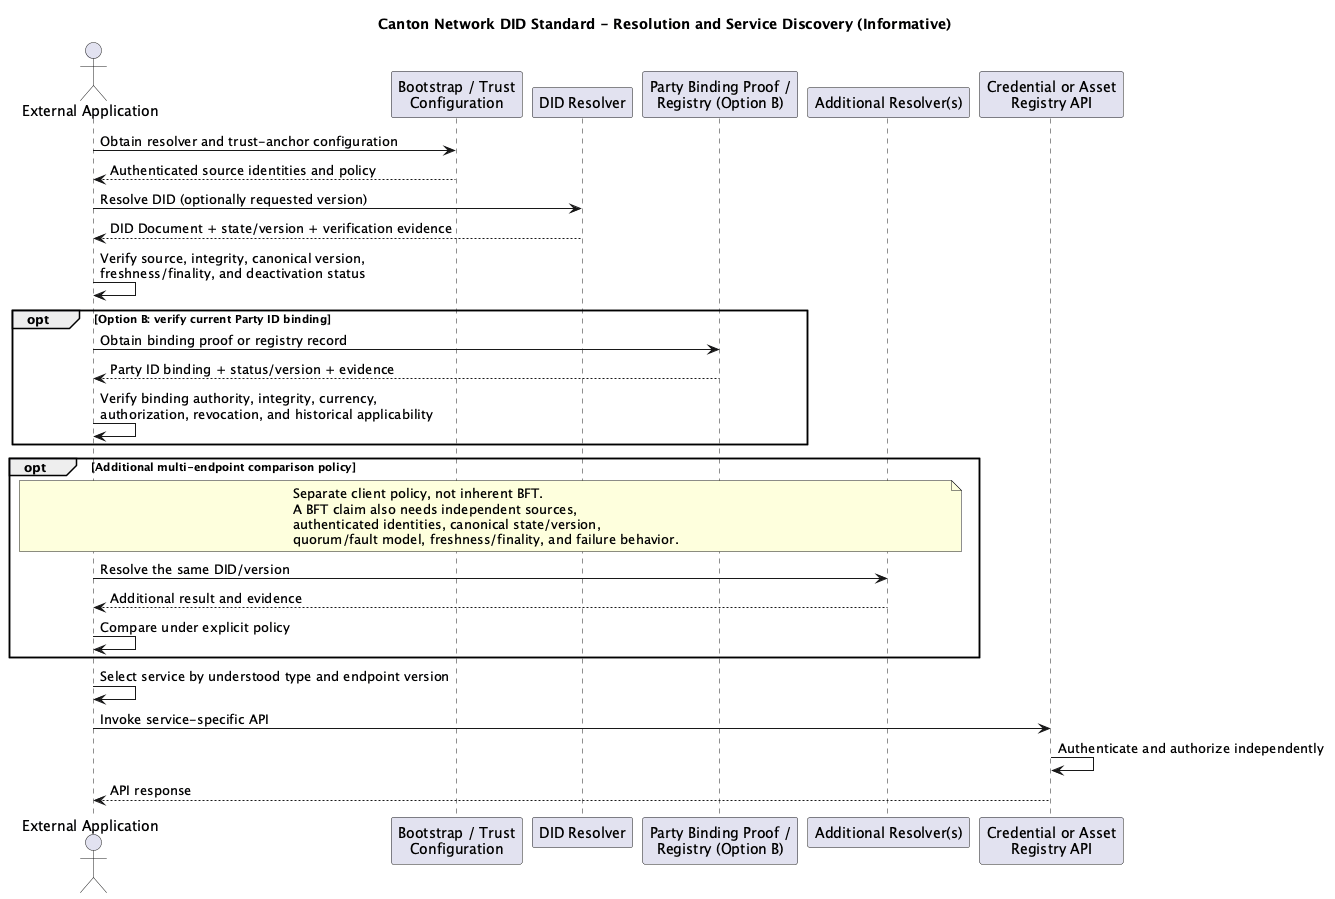

The diagram above was rendered by PlantUML. Its source (embedded in the PNG):
@startuml did-resolution-sequence
title Canton Network DID Standard - Resolution and Service Discovery (Informative)

actor "External Application" as App
participant "Bootstrap / Trust\nConfiguration" as Bootstrap
participant "DID Resolver" as Resolver
participant "Party Binding Proof /\nRegistry (Option B)" as Binding
participant "Additional Resolver(s)" as Other
participant "Credential or Asset\nRegistry API" as Service

App -> Bootstrap: Obtain resolver and trust-anchor configuration
Bootstrap --> App: Authenticated source identities and policy
App -> Resolver: Resolve DID (optionally requested version)
Resolver --> App: DID Document + state/version + verification evidence
App -> App: Verify source, integrity, canonical version,\nfreshness/finality, and deactivation status

opt Option B: verify current Party ID binding
  App -> Binding: Obtain binding proof or registry record
  Binding --> App: Party ID binding + status/version + evidence
  App -> App: Verify binding authority, integrity, currency,\nauthorization, revocation, and historical applicability
end

opt Additional multi-endpoint comparison policy
  note over App,Other
    Separate client policy, not inherent BFT.
    A BFT claim also needs independent sources,
    authenticated identities, canonical state/version,
    quorum/fault model, freshness/finality, and failure behavior.
  end note
  App -> Other: Resolve the same DID/version
  Other --> App: Additional result and evidence
  App -> App: Compare under explicit policy
end

App -> App: Select service by understood type and endpoint version
App -> Service: Invoke service-specific API
Service -> Service: Authenticate and authorize independently
Service --> App: API response
@enduml